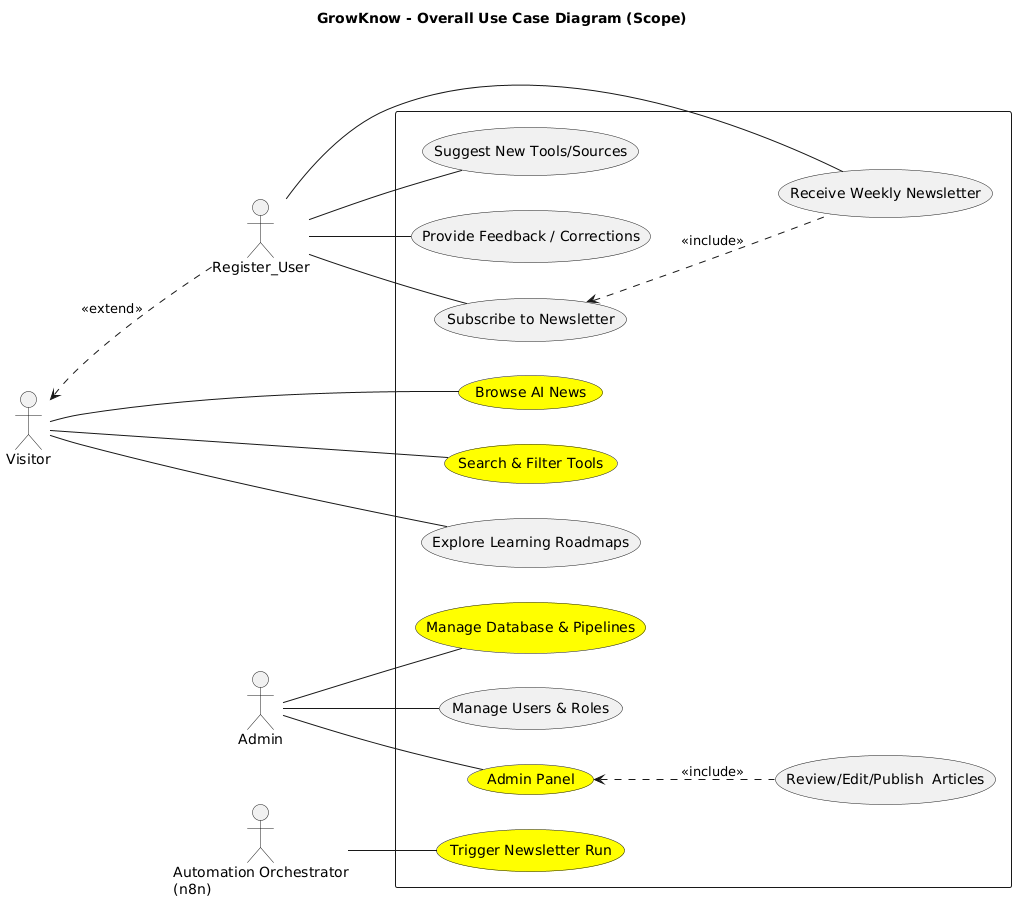

The diagram above was rendered by PlantUML. Its source (embedded in the PNG):
@startuml
title GrowKnow - Overall Use Case Diagram (Scope)

left to right direction
actor "Visitor" as v
actor "Register_User" as s
actor "Admin" as a
actor "Automation Orchestrator\n(n8n)" as N8N

rectangle {
  usecase "Browse AI News" as UC1 #Yellow
  usecase "Subscribe to Newsletter" as UC2 
  usecase "Receive Weekly Newsletter" as UC3 
  usecase "Search & Filter Tools" as UC4 #Yellow
  usecase "Explore Learning Roadmaps" as UC5 
  usecase "Suggest New Tools/Sources" as UC6
  usecase "Provide Feedback / Corrections" as UC7
  usecase "Admin Panel" as UC8 #Yellow
  usecase "Manage Database & Pipelines" as UC9 #Yellow
  usecase "Manage Users & Roles" as UC10
  usecase "Trigger Newsletter Run" as UC_TriggerNL #Yellow
  usecase "Review/Edit/Publish  Articles" as UC11
}

v -- UC1
v -- UC4
v -- UC5
s -- UC2
s -- UC3
s -- UC6
s -- UC7
a -- UC8
a -- UC9
a -- UC10
N8N -- UC_TriggerNL

UC2 <.. UC3 : <<include>>
UC8 <.. UC11 : <<include>>
v <.. s : <<extend>>
@enduml